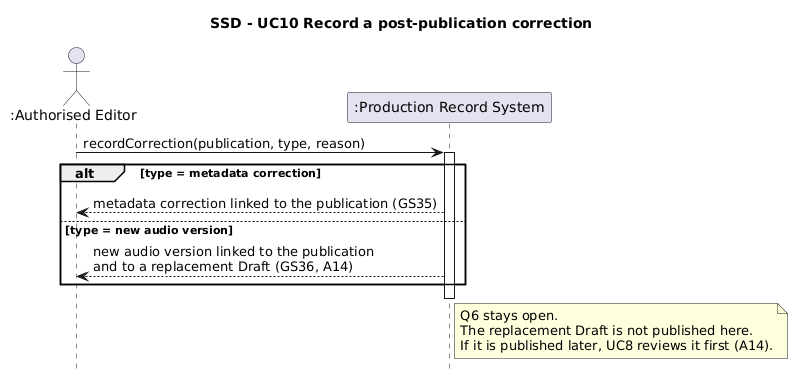

The diagram above was rendered by PlantUML. Its source (embedded in the PNG):
@startuml
title SSD - UC10 Record a post-publication correction

hide footbox

actor ":Authorised Editor" as AE
participant ":Production Record System" as S

AE -> S : recordCorrection(publication, type, reason)
activate S
alt type = metadata correction
  S --> AE : metadata correction linked to the publication (GS35)
else type = new audio version
  S --> AE : new audio version linked to the publication\nand to a replacement Draft (GS36, A14)
end
deactivate S

note right of S
  Q6 stays open.
  The replacement Draft is not published here.
  If it is published later, UC8 reviews it first (A14).
end note
@enduml